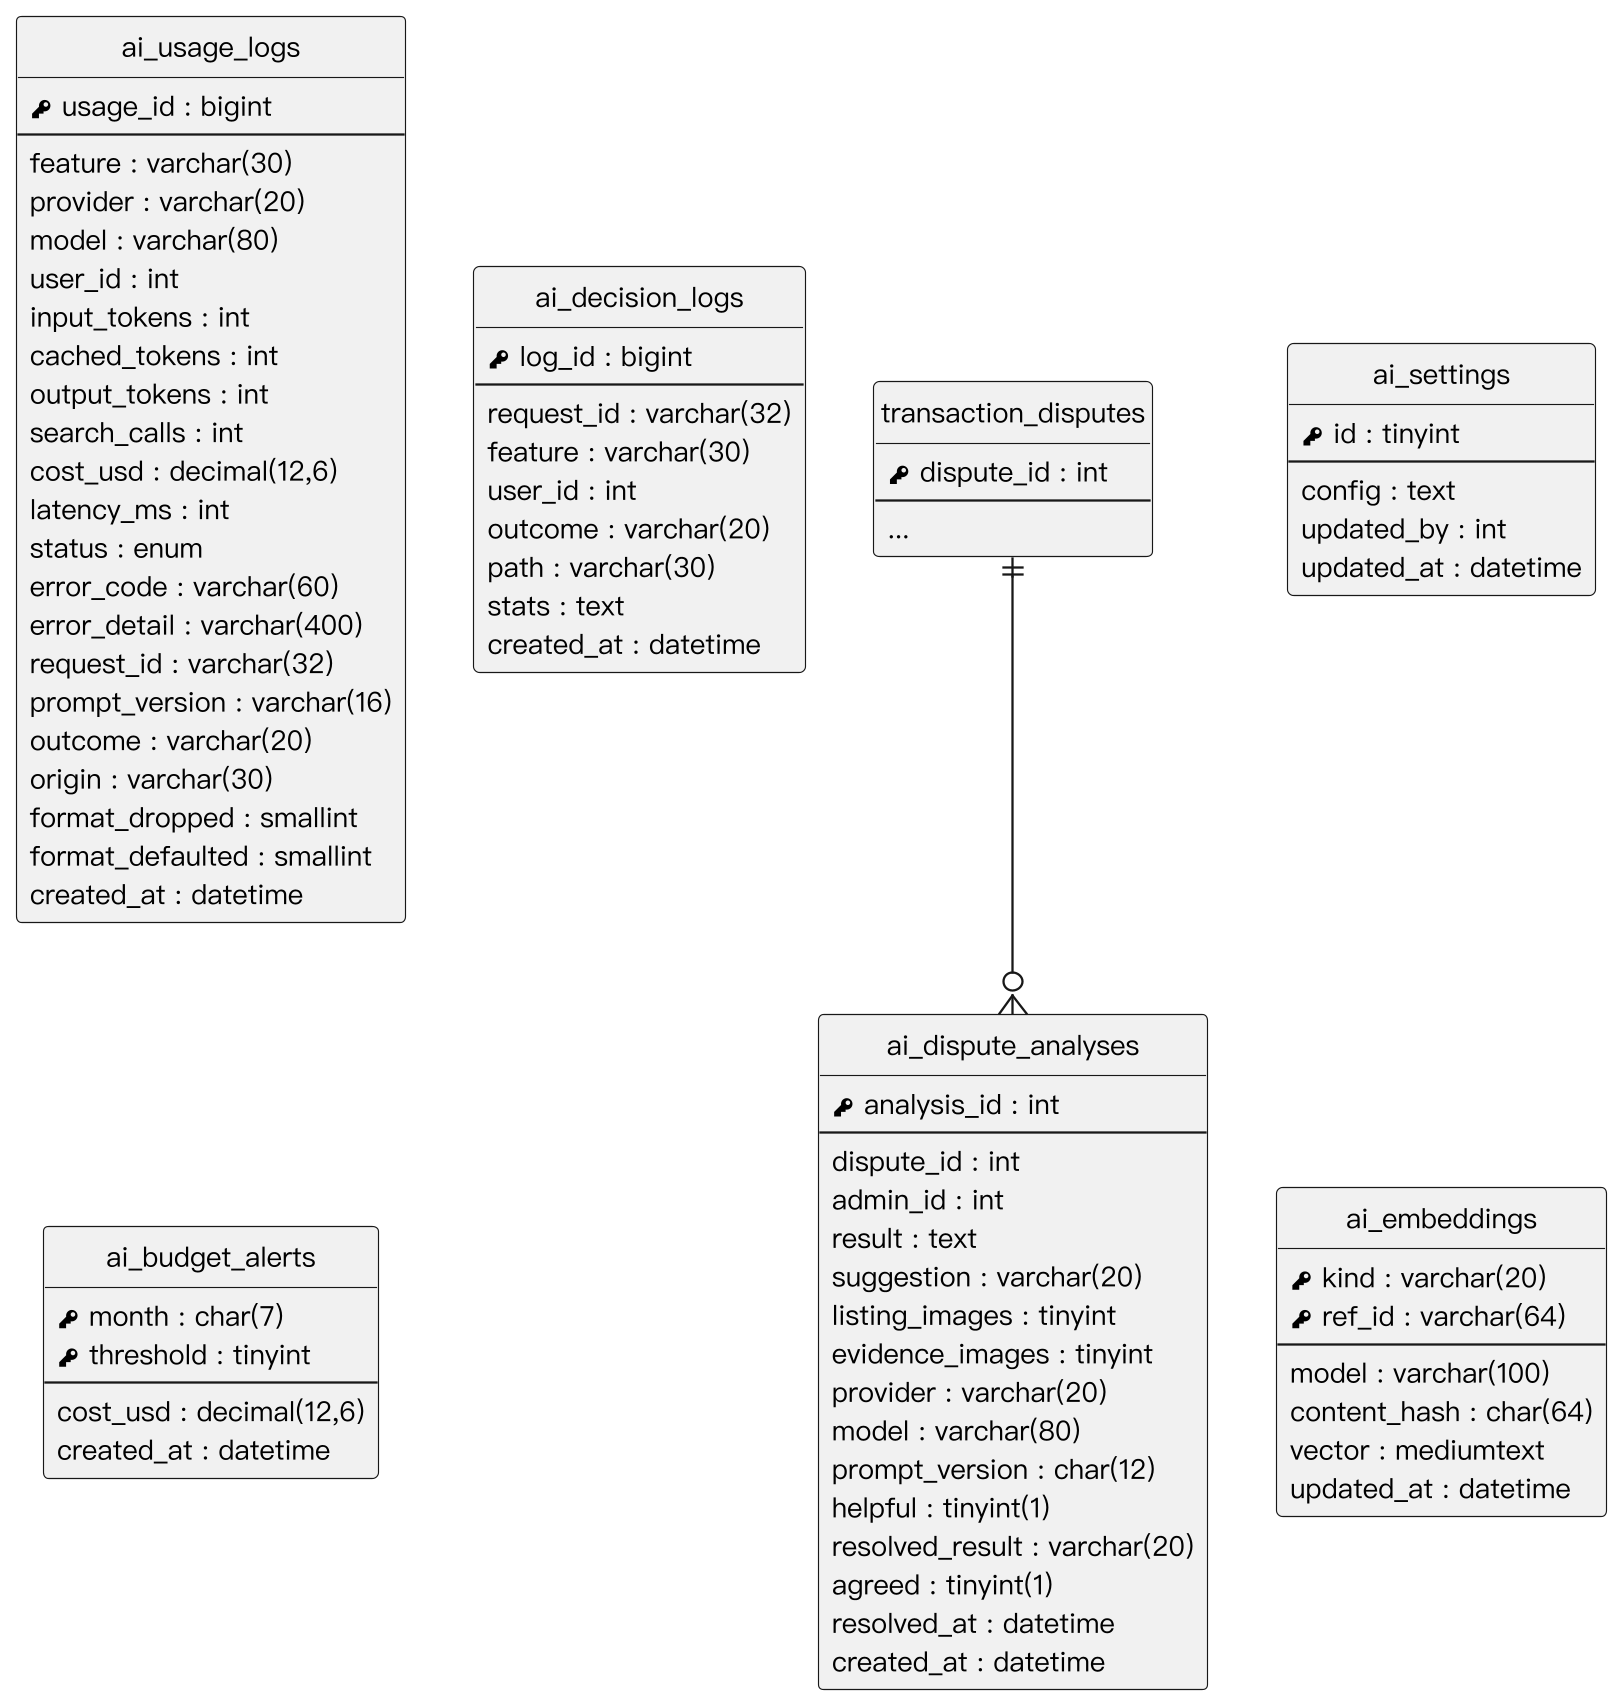

The diagram above was rendered by PlantUML. Its source (embedded in the PNG):
@startuml
skinparam monochrome true
skinparam shadowing false
skinparam dpi 220
skinparam defaultFontName "PingFang TC"
skinparam defaultFontSize 12
skinparam linetype ortho
skinparam nodesep 30
skinparam ranksep 40
hide circle
hide empty methods

entity "transaction_disputes" as transaction_disputes {
  {field} <&key> dispute_id : int
  --
  ...
}
entity "ai_dispute_analyses" as ai_dispute_analyses {
  {field} <&key> analysis_id : int
  --
  {field} dispute_id : int
  {field} admin_id : int
  {field} result : text
  {field} suggestion : varchar(20)
  {field} listing_images : tinyint
  {field} evidence_images : tinyint
  {field} provider : varchar(20)
  {field} model : varchar(80)
  {field} prompt_version : char(12)
  {field} helpful : tinyint(1)
  {field} resolved_result : varchar(20)
  {field} agreed : tinyint(1)
  {field} resolved_at : datetime
  {field} created_at : datetime
}
entity "ai_settings" as ai_settings {
  {field} <&key> id : tinyint
  --
  {field} config : text
  {field} updated_by : int
  {field} updated_at : datetime
}
entity "ai_usage_logs" as ai_usage_logs {
  {field} <&key> usage_id : bigint
  --
  {field} feature : varchar(30)
  {field} provider : varchar(20)
  {field} model : varchar(80)
  {field} user_id : int
  {field} input_tokens : int
  {field} cached_tokens : int
  {field} output_tokens : int
  {field} search_calls : int
  {field} cost_usd : decimal(12,6)
  {field} latency_ms : int
  {field} status : enum
  {field} error_code : varchar(60)
  {field} error_detail : varchar(400)
  {field} request_id : varchar(32)
  {field} prompt_version : varchar(16)
  {field} outcome : varchar(20)
  {field} origin : varchar(30)
  {field} format_dropped : smallint
  {field} format_defaulted : smallint
  {field} created_at : datetime
}
entity "ai_decision_logs" as ai_decision_logs {
  {field} <&key> log_id : bigint
  --
  {field} request_id : varchar(32)
  {field} feature : varchar(30)
  {field} user_id : int
  {field} outcome : varchar(20)
  {field} path : varchar(30)
  {field} stats : text
  {field} created_at : datetime
}
entity "ai_budget_alerts" as ai_budget_alerts {
  {field} <&key> month : char(7)
  {field} <&key> threshold : tinyint
  --
  {field} cost_usd : decimal(12,6)
  {field} created_at : datetime
}
entity "ai_embeddings" as ai_embeddings {
  {field} <&key> kind : varchar(20)
  {field} <&key> ref_id : varchar(64)
  --
  {field} model : varchar(100)
  {field} content_hash : char(64)
  {field} vector : mediumtext
  {field} updated_at : datetime
}
transaction_disputes ||--o{ ai_dispute_analyses
ai_settings -[hidden]down- ai_embeddings
@enduml